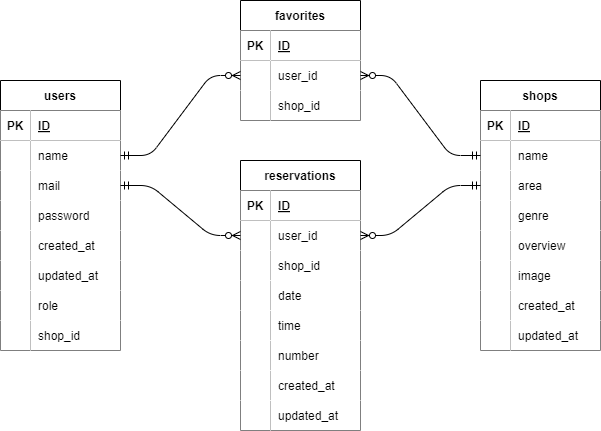

The diagram above was exported from draw.io. Its source (the exported page's mxGraphModel, read from the mxfile embedded in the PNG):
<mxGraphModel dx="906" dy="607" grid="1" gridSize="10" guides="1" tooltips="1" connect="1" arrows="1" fold="1" page="1" pageScale="1" pageWidth="827" pageHeight="1169" math="0" shadow="0">
  <root>
    <mxCell id="0" />
    <mxCell id="1" parent="0" />
    <mxCell id="2" value="users" style="shape=table;startSize=30;container=1;collapsible=1;childLayout=tableLayout;fixedRows=1;rowLines=0;fontStyle=1;align=center;resizeLast=1;" parent="1" vertex="1">
      <mxGeometry x="120" y="280" width="120" height="270" as="geometry" />
    </mxCell>
    <mxCell id="3" value="" style="shape=tableRow;horizontal=0;startSize=0;swimlaneHead=0;swimlaneBody=0;fillColor=none;collapsible=0;dropTarget=0;points=[[0,0.5],[1,0.5]];portConstraint=eastwest;top=0;left=0;right=0;bottom=1;" parent="2" vertex="1">
      <mxGeometry y="30" width="120" height="30" as="geometry" />
    </mxCell>
    <mxCell id="4" value="PK" style="shape=partialRectangle;connectable=0;fillColor=default;top=0;left=0;bottom=0;right=0;fontStyle=1;overflow=hidden;" parent="3" vertex="1">
      <mxGeometry width="30" height="30" as="geometry">
        <mxRectangle width="30" height="30" as="alternateBounds" />
      </mxGeometry>
    </mxCell>
    <mxCell id="5" value="ID" style="shape=partialRectangle;connectable=0;fillColor=default;top=0;left=0;bottom=0;right=0;align=left;spacingLeft=6;fontStyle=5;overflow=hidden;" parent="3" vertex="1">
      <mxGeometry x="30" width="90" height="30" as="geometry">
        <mxRectangle width="90" height="30" as="alternateBounds" />
      </mxGeometry>
    </mxCell>
    <mxCell id="6" value="" style="shape=tableRow;horizontal=0;startSize=0;swimlaneHead=0;swimlaneBody=0;fillColor=none;collapsible=0;dropTarget=0;points=[[0,0.5],[1,0.5]];portConstraint=eastwest;top=0;left=0;right=0;bottom=0;" parent="2" vertex="1">
      <mxGeometry y="60" width="120" height="30" as="geometry" />
    </mxCell>
    <mxCell id="7" value="" style="shape=partialRectangle;connectable=0;fillColor=default;top=0;left=0;bottom=0;right=0;editable=1;overflow=hidden;" parent="6" vertex="1">
      <mxGeometry width="30" height="30" as="geometry">
        <mxRectangle width="30" height="30" as="alternateBounds" />
      </mxGeometry>
    </mxCell>
    <mxCell id="8" value="name" style="shape=partialRectangle;connectable=0;fillColor=default;top=0;left=0;bottom=0;right=0;align=left;spacingLeft=6;overflow=hidden;" parent="6" vertex="1">
      <mxGeometry x="30" width="90" height="30" as="geometry">
        <mxRectangle width="90" height="30" as="alternateBounds" />
      </mxGeometry>
    </mxCell>
    <mxCell id="9" value="" style="shape=tableRow;horizontal=0;startSize=0;swimlaneHead=0;swimlaneBody=0;fillColor=none;collapsible=0;dropTarget=0;points=[[0,0.5],[1,0.5]];portConstraint=eastwest;top=0;left=0;right=0;bottom=0;" parent="2" vertex="1">
      <mxGeometry y="90" width="120" height="30" as="geometry" />
    </mxCell>
    <mxCell id="10" value="" style="shape=partialRectangle;connectable=0;fillColor=default;top=0;left=0;bottom=0;right=0;editable=1;overflow=hidden;" parent="9" vertex="1">
      <mxGeometry width="30" height="30" as="geometry">
        <mxRectangle width="30" height="30" as="alternateBounds" />
      </mxGeometry>
    </mxCell>
    <mxCell id="11" value="mail" style="shape=partialRectangle;connectable=0;fillColor=default;top=0;left=0;bottom=0;right=0;align=left;spacingLeft=6;overflow=hidden;" parent="9" vertex="1">
      <mxGeometry x="30" width="90" height="30" as="geometry">
        <mxRectangle width="90" height="30" as="alternateBounds" />
      </mxGeometry>
    </mxCell>
    <mxCell id="12" value="" style="shape=tableRow;horizontal=0;startSize=0;swimlaneHead=0;swimlaneBody=0;fillColor=none;collapsible=0;dropTarget=0;points=[[0,0.5],[1,0.5]];portConstraint=eastwest;top=0;left=0;right=0;bottom=0;" parent="2" vertex="1">
      <mxGeometry y="120" width="120" height="30" as="geometry" />
    </mxCell>
    <mxCell id="13" value="" style="shape=partialRectangle;connectable=0;fillColor=default;top=0;left=0;bottom=0;right=0;editable=1;overflow=hidden;" parent="12" vertex="1">
      <mxGeometry width="30" height="30" as="geometry">
        <mxRectangle width="30" height="30" as="alternateBounds" />
      </mxGeometry>
    </mxCell>
    <mxCell id="14" value="password" style="shape=partialRectangle;connectable=0;fillColor=default;top=0;left=0;bottom=0;right=0;align=left;spacingLeft=6;overflow=hidden;" parent="12" vertex="1">
      <mxGeometry x="30" width="90" height="30" as="geometry">
        <mxRectangle width="90" height="30" as="alternateBounds" />
      </mxGeometry>
    </mxCell>
    <mxCell id="93" style="shape=tableRow;horizontal=0;startSize=0;swimlaneHead=0;swimlaneBody=0;fillColor=none;collapsible=0;dropTarget=0;points=[[0,0.5],[1,0.5]];portConstraint=eastwest;top=0;left=0;right=0;bottom=0;" vertex="1" parent="2">
      <mxGeometry y="150" width="120" height="30" as="geometry" />
    </mxCell>
    <mxCell id="94" style="shape=partialRectangle;connectable=0;fillColor=default;top=0;left=0;bottom=0;right=0;editable=1;overflow=hidden;" vertex="1" parent="93">
      <mxGeometry width="30" height="30" as="geometry">
        <mxRectangle width="30" height="30" as="alternateBounds" />
      </mxGeometry>
    </mxCell>
    <mxCell id="95" value="created_at" style="shape=partialRectangle;connectable=0;fillColor=default;top=0;left=0;bottom=0;right=0;align=left;spacingLeft=6;overflow=hidden;" vertex="1" parent="93">
      <mxGeometry x="30" width="90" height="30" as="geometry">
        <mxRectangle width="90" height="30" as="alternateBounds" />
      </mxGeometry>
    </mxCell>
    <mxCell id="90" style="shape=tableRow;horizontal=0;startSize=0;swimlaneHead=0;swimlaneBody=0;fillColor=none;collapsible=0;dropTarget=0;points=[[0,0.5],[1,0.5]];portConstraint=eastwest;top=0;left=0;right=0;bottom=0;" vertex="1" parent="2">
      <mxGeometry y="180" width="120" height="30" as="geometry" />
    </mxCell>
    <mxCell id="91" style="shape=partialRectangle;connectable=0;fillColor=default;top=0;left=0;bottom=0;right=0;editable=1;overflow=hidden;" vertex="1" parent="90">
      <mxGeometry width="30" height="30" as="geometry">
        <mxRectangle width="30" height="30" as="alternateBounds" />
      </mxGeometry>
    </mxCell>
    <mxCell id="92" value="updated_at" style="shape=partialRectangle;connectable=0;fillColor=default;top=0;left=0;bottom=0;right=0;align=left;spacingLeft=6;overflow=hidden;" vertex="1" parent="90">
      <mxGeometry x="30" width="90" height="30" as="geometry">
        <mxRectangle width="90" height="30" as="alternateBounds" />
      </mxGeometry>
    </mxCell>
    <mxCell id="87" style="shape=tableRow;horizontal=0;startSize=0;swimlaneHead=0;swimlaneBody=0;fillColor=none;collapsible=0;dropTarget=0;points=[[0,0.5],[1,0.5]];portConstraint=eastwest;top=0;left=0;right=0;bottom=0;" parent="2" vertex="1">
      <mxGeometry y="210" width="120" height="30" as="geometry" />
    </mxCell>
    <mxCell id="88" style="shape=partialRectangle;connectable=0;fillColor=default;top=0;left=0;bottom=0;right=0;editable=1;overflow=hidden;" parent="87" vertex="1">
      <mxGeometry width="30" height="30" as="geometry">
        <mxRectangle width="30" height="30" as="alternateBounds" />
      </mxGeometry>
    </mxCell>
    <mxCell id="89" value="role" style="shape=partialRectangle;connectable=0;fillColor=default;top=0;left=0;bottom=0;right=0;align=left;spacingLeft=6;overflow=hidden;" parent="87" vertex="1">
      <mxGeometry x="30" width="90" height="30" as="geometry">
        <mxRectangle width="90" height="30" as="alternateBounds" />
      </mxGeometry>
    </mxCell>
    <mxCell id="84" style="shape=tableRow;horizontal=0;startSize=0;swimlaneHead=0;swimlaneBody=0;fillColor=none;collapsible=0;dropTarget=0;points=[[0,0.5],[1,0.5]];portConstraint=eastwest;top=0;left=0;right=0;bottom=0;" parent="2" vertex="1">
      <mxGeometry y="240" width="120" height="30" as="geometry" />
    </mxCell>
    <mxCell id="85" style="shape=partialRectangle;connectable=0;fillColor=default;top=0;left=0;bottom=0;right=0;editable=1;overflow=hidden;" parent="84" vertex="1">
      <mxGeometry width="30" height="30" as="geometry">
        <mxRectangle width="30" height="30" as="alternateBounds" />
      </mxGeometry>
    </mxCell>
    <mxCell id="86" value="shop_id" style="shape=partialRectangle;connectable=0;fillColor=default;top=0;left=0;bottom=0;right=0;align=left;spacingLeft=6;overflow=hidden;" parent="84" vertex="1">
      <mxGeometry x="30" width="90" height="30" as="geometry">
        <mxRectangle width="90" height="30" as="alternateBounds" />
      </mxGeometry>
    </mxCell>
    <mxCell id="15" value="shops" style="shape=table;startSize=30;container=1;collapsible=1;childLayout=tableLayout;fixedRows=1;rowLines=0;fontStyle=1;align=center;resizeLast=1;" parent="1" vertex="1">
      <mxGeometry x="600" y="280" width="120" height="270" as="geometry" />
    </mxCell>
    <mxCell id="16" value="" style="shape=tableRow;horizontal=0;startSize=0;swimlaneHead=0;swimlaneBody=0;fillColor=none;collapsible=0;dropTarget=0;points=[[0,0.5],[1,0.5]];portConstraint=eastwest;top=0;left=0;right=0;bottom=1;" parent="15" vertex="1">
      <mxGeometry y="30" width="120" height="30" as="geometry" />
    </mxCell>
    <mxCell id="17" value="PK" style="shape=partialRectangle;connectable=0;fillColor=default;top=0;left=0;bottom=0;right=0;fontStyle=1;overflow=hidden;" parent="16" vertex="1">
      <mxGeometry width="30" height="30" as="geometry">
        <mxRectangle width="30" height="30" as="alternateBounds" />
      </mxGeometry>
    </mxCell>
    <mxCell id="18" value="ID" style="shape=partialRectangle;connectable=0;fillColor=default;top=0;left=0;bottom=0;right=0;align=left;spacingLeft=6;fontStyle=5;overflow=hidden;" parent="16" vertex="1">
      <mxGeometry x="30" width="90" height="30" as="geometry">
        <mxRectangle width="90" height="30" as="alternateBounds" />
      </mxGeometry>
    </mxCell>
    <mxCell id="19" style="shape=tableRow;horizontal=0;startSize=0;swimlaneHead=0;swimlaneBody=0;fillColor=none;collapsible=0;dropTarget=0;points=[[0,0.5],[1,0.5]];portConstraint=eastwest;top=0;left=0;right=0;bottom=0;" parent="15" vertex="1">
      <mxGeometry y="60" width="120" height="30" as="geometry" />
    </mxCell>
    <mxCell id="20" style="shape=partialRectangle;connectable=0;fillColor=default;top=0;left=0;bottom=0;right=0;editable=1;overflow=hidden;" parent="19" vertex="1">
      <mxGeometry width="30" height="30" as="geometry">
        <mxRectangle width="30" height="30" as="alternateBounds" />
      </mxGeometry>
    </mxCell>
    <mxCell id="21" value="name" style="shape=partialRectangle;connectable=0;fillColor=default;top=0;left=0;bottom=0;right=0;align=left;spacingLeft=6;overflow=hidden;" parent="19" vertex="1">
      <mxGeometry x="30" width="90" height="30" as="geometry">
        <mxRectangle width="90" height="30" as="alternateBounds" />
      </mxGeometry>
    </mxCell>
    <mxCell id="22" style="shape=tableRow;horizontal=0;startSize=0;swimlaneHead=0;swimlaneBody=0;fillColor=none;collapsible=0;dropTarget=0;points=[[0,0.5],[1,0.5]];portConstraint=eastwest;top=0;left=0;right=0;bottom=0;" parent="15" vertex="1">
      <mxGeometry y="90" width="120" height="30" as="geometry" />
    </mxCell>
    <mxCell id="23" style="shape=partialRectangle;connectable=0;fillColor=default;top=0;left=0;bottom=0;right=0;editable=1;overflow=hidden;" parent="22" vertex="1">
      <mxGeometry width="30" height="30" as="geometry">
        <mxRectangle width="30" height="30" as="alternateBounds" />
      </mxGeometry>
    </mxCell>
    <mxCell id="24" value="area" style="shape=partialRectangle;connectable=0;fillColor=default;top=0;left=0;bottom=0;right=0;align=left;spacingLeft=6;overflow=hidden;" parent="22" vertex="1">
      <mxGeometry x="30" width="90" height="30" as="geometry">
        <mxRectangle width="90" height="30" as="alternateBounds" />
      </mxGeometry>
    </mxCell>
    <mxCell id="25" value="" style="shape=tableRow;horizontal=0;startSize=0;swimlaneHead=0;swimlaneBody=0;fillColor=none;collapsible=0;dropTarget=0;points=[[0,0.5],[1,0.5]];portConstraint=eastwest;top=0;left=0;right=0;bottom=0;" parent="15" vertex="1">
      <mxGeometry y="120" width="120" height="30" as="geometry" />
    </mxCell>
    <mxCell id="26" value="" style="shape=partialRectangle;connectable=0;fillColor=default;top=0;left=0;bottom=0;right=0;editable=1;overflow=hidden;" parent="25" vertex="1">
      <mxGeometry width="30" height="30" as="geometry">
        <mxRectangle width="30" height="30" as="alternateBounds" />
      </mxGeometry>
    </mxCell>
    <mxCell id="27" value="genre" style="shape=partialRectangle;connectable=0;fillColor=default;top=0;left=0;bottom=0;right=0;align=left;spacingLeft=6;overflow=hidden;" parent="25" vertex="1">
      <mxGeometry x="30" width="90" height="30" as="geometry">
        <mxRectangle width="90" height="30" as="alternateBounds" />
      </mxGeometry>
    </mxCell>
    <mxCell id="28" value="" style="shape=tableRow;horizontal=0;startSize=0;swimlaneHead=0;swimlaneBody=0;fillColor=none;collapsible=0;dropTarget=0;points=[[0,0.5],[1,0.5]];portConstraint=eastwest;top=0;left=0;right=0;bottom=0;" parent="15" vertex="1">
      <mxGeometry y="150" width="120" height="30" as="geometry" />
    </mxCell>
    <mxCell id="29" value="" style="shape=partialRectangle;connectable=0;fillColor=default;top=0;left=0;bottom=0;right=0;editable=1;overflow=hidden;" parent="28" vertex="1">
      <mxGeometry width="30" height="30" as="geometry">
        <mxRectangle width="30" height="30" as="alternateBounds" />
      </mxGeometry>
    </mxCell>
    <mxCell id="30" value="overview" style="shape=partialRectangle;connectable=0;fillColor=default;top=0;left=0;bottom=0;right=0;align=left;spacingLeft=6;overflow=hidden;" parent="28" vertex="1">
      <mxGeometry x="30" width="90" height="30" as="geometry">
        <mxRectangle width="90" height="30" as="alternateBounds" />
      </mxGeometry>
    </mxCell>
    <mxCell id="31" value="" style="shape=tableRow;horizontal=0;startSize=0;swimlaneHead=0;swimlaneBody=0;fillColor=none;collapsible=0;dropTarget=0;points=[[0,0.5],[1,0.5]];portConstraint=eastwest;top=0;left=0;right=0;bottom=0;" parent="15" vertex="1">
      <mxGeometry y="180" width="120" height="30" as="geometry" />
    </mxCell>
    <mxCell id="32" value="" style="shape=partialRectangle;connectable=0;fillColor=default;top=0;left=0;bottom=0;right=0;editable=1;overflow=hidden;" parent="31" vertex="1">
      <mxGeometry width="30" height="30" as="geometry">
        <mxRectangle width="30" height="30" as="alternateBounds" />
      </mxGeometry>
    </mxCell>
    <mxCell id="33" value="image" style="shape=partialRectangle;connectable=0;fillColor=default;top=0;left=0;bottom=0;right=0;align=left;spacingLeft=6;overflow=hidden;" parent="31" vertex="1">
      <mxGeometry x="30" width="90" height="30" as="geometry">
        <mxRectangle width="90" height="30" as="alternateBounds" />
      </mxGeometry>
    </mxCell>
    <mxCell id="99" style="shape=tableRow;horizontal=0;startSize=0;swimlaneHead=0;swimlaneBody=0;fillColor=none;collapsible=0;dropTarget=0;points=[[0,0.5],[1,0.5]];portConstraint=eastwest;top=0;left=0;right=0;bottom=0;" vertex="1" parent="15">
      <mxGeometry y="210" width="120" height="30" as="geometry" />
    </mxCell>
    <mxCell id="100" style="shape=partialRectangle;connectable=0;fillColor=default;top=0;left=0;bottom=0;right=0;editable=1;overflow=hidden;" vertex="1" parent="99">
      <mxGeometry width="30" height="30" as="geometry">
        <mxRectangle width="30" height="30" as="alternateBounds" />
      </mxGeometry>
    </mxCell>
    <mxCell id="101" value="created_at" style="shape=partialRectangle;connectable=0;fillColor=default;top=0;left=0;bottom=0;right=0;align=left;spacingLeft=6;overflow=hidden;" vertex="1" parent="99">
      <mxGeometry x="30" width="90" height="30" as="geometry">
        <mxRectangle width="90" height="30" as="alternateBounds" />
      </mxGeometry>
    </mxCell>
    <mxCell id="96" style="shape=tableRow;horizontal=0;startSize=0;swimlaneHead=0;swimlaneBody=0;fillColor=none;collapsible=0;dropTarget=0;points=[[0,0.5],[1,0.5]];portConstraint=eastwest;top=0;left=0;right=0;bottom=0;" vertex="1" parent="15">
      <mxGeometry y="240" width="120" height="30" as="geometry" />
    </mxCell>
    <mxCell id="97" style="shape=partialRectangle;connectable=0;fillColor=default;top=0;left=0;bottom=0;right=0;editable=1;overflow=hidden;" vertex="1" parent="96">
      <mxGeometry width="30" height="30" as="geometry">
        <mxRectangle width="30" height="30" as="alternateBounds" />
      </mxGeometry>
    </mxCell>
    <mxCell id="98" value="updated_at" style="shape=partialRectangle;connectable=0;fillColor=default;top=0;left=0;bottom=0;right=0;align=left;spacingLeft=6;overflow=hidden;" vertex="1" parent="96">
      <mxGeometry x="30" width="90" height="30" as="geometry">
        <mxRectangle width="90" height="30" as="alternateBounds" />
      </mxGeometry>
    </mxCell>
    <mxCell id="41" value="favorites" style="shape=table;startSize=30;container=1;collapsible=1;childLayout=tableLayout;fixedRows=1;rowLines=0;fontStyle=1;align=center;resizeLast=1;" parent="1" vertex="1">
      <mxGeometry x="360" y="200" width="120" height="120" as="geometry" />
    </mxCell>
    <mxCell id="42" value="" style="shape=tableRow;horizontal=0;startSize=0;swimlaneHead=0;swimlaneBody=0;fillColor=none;collapsible=0;dropTarget=0;points=[[0,0.5],[1,0.5]];portConstraint=eastwest;top=0;left=0;right=0;bottom=1;" parent="41" vertex="1">
      <mxGeometry y="30" width="120" height="30" as="geometry" />
    </mxCell>
    <mxCell id="43" value="PK" style="shape=partialRectangle;connectable=0;fillColor=default;top=0;left=0;bottom=0;right=0;fontStyle=1;overflow=hidden;" parent="42" vertex="1">
      <mxGeometry width="30" height="30" as="geometry">
        <mxRectangle width="30" height="30" as="alternateBounds" />
      </mxGeometry>
    </mxCell>
    <mxCell id="44" value="ID" style="shape=partialRectangle;connectable=0;fillColor=default;top=0;left=0;bottom=0;right=0;align=left;spacingLeft=6;fontStyle=5;overflow=hidden;" parent="42" vertex="1">
      <mxGeometry x="30" width="90" height="30" as="geometry">
        <mxRectangle width="90" height="30" as="alternateBounds" />
      </mxGeometry>
    </mxCell>
    <mxCell id="45" value="" style="shape=tableRow;horizontal=0;startSize=0;swimlaneHead=0;swimlaneBody=0;fillColor=none;collapsible=0;dropTarget=0;points=[[0,0.5],[1,0.5]];portConstraint=eastwest;top=0;left=0;right=0;bottom=0;" parent="41" vertex="1">
      <mxGeometry y="60" width="120" height="30" as="geometry" />
    </mxCell>
    <mxCell id="46" value="" style="shape=partialRectangle;connectable=0;fillColor=default;top=0;left=0;bottom=0;right=0;editable=1;overflow=hidden;" parent="45" vertex="1">
      <mxGeometry width="30" height="30" as="geometry">
        <mxRectangle width="30" height="30" as="alternateBounds" />
      </mxGeometry>
    </mxCell>
    <mxCell id="47" value="user_id" style="shape=partialRectangle;connectable=0;fillColor=default;top=0;left=0;bottom=0;right=0;align=left;spacingLeft=6;overflow=hidden;" parent="45" vertex="1">
      <mxGeometry x="30" width="90" height="30" as="geometry">
        <mxRectangle width="90" height="30" as="alternateBounds" />
      </mxGeometry>
    </mxCell>
    <mxCell id="48" value="" style="shape=tableRow;horizontal=0;startSize=0;swimlaneHead=0;swimlaneBody=0;fillColor=none;collapsible=0;dropTarget=0;points=[[0,0.5],[1,0.5]];portConstraint=eastwest;top=0;left=0;right=0;bottom=0;" parent="41" vertex="1">
      <mxGeometry y="90" width="120" height="30" as="geometry" />
    </mxCell>
    <mxCell id="49" value="" style="shape=partialRectangle;connectable=0;fillColor=default;top=0;left=0;bottom=0;right=0;editable=1;overflow=hidden;" parent="48" vertex="1">
      <mxGeometry width="30" height="30" as="geometry">
        <mxRectangle width="30" height="30" as="alternateBounds" />
      </mxGeometry>
    </mxCell>
    <mxCell id="50" value="shop_id" style="shape=partialRectangle;connectable=0;fillColor=default;top=0;left=0;bottom=0;right=0;align=left;spacingLeft=6;overflow=hidden;" parent="48" vertex="1">
      <mxGeometry x="30" width="90" height="30" as="geometry">
        <mxRectangle width="90" height="30" as="alternateBounds" />
      </mxGeometry>
    </mxCell>
    <mxCell id="58" value="reservations" style="shape=table;startSize=30;container=1;collapsible=1;childLayout=tableLayout;fixedRows=1;rowLines=0;fontStyle=1;align=center;resizeLast=1;" parent="1" vertex="1">
      <mxGeometry x="360" y="360" width="120" height="270" as="geometry" />
    </mxCell>
    <mxCell id="59" value="" style="shape=tableRow;horizontal=0;startSize=0;swimlaneHead=0;swimlaneBody=0;fillColor=none;collapsible=0;dropTarget=0;points=[[0,0.5],[1,0.5]];portConstraint=eastwest;top=0;left=0;right=0;bottom=1;" parent="58" vertex="1">
      <mxGeometry y="30" width="120" height="30" as="geometry" />
    </mxCell>
    <mxCell id="60" value="PK" style="shape=partialRectangle;connectable=0;fillColor=default;top=0;left=0;bottom=0;right=0;fontStyle=1;overflow=hidden;" parent="59" vertex="1">
      <mxGeometry width="30" height="30" as="geometry">
        <mxRectangle width="30" height="30" as="alternateBounds" />
      </mxGeometry>
    </mxCell>
    <mxCell id="61" value="ID" style="shape=partialRectangle;connectable=0;fillColor=default;top=0;left=0;bottom=0;right=0;align=left;spacingLeft=6;fontStyle=5;overflow=hidden;" parent="59" vertex="1">
      <mxGeometry x="30" width="90" height="30" as="geometry">
        <mxRectangle width="90" height="30" as="alternateBounds" />
      </mxGeometry>
    </mxCell>
    <mxCell id="62" value="" style="shape=tableRow;horizontal=0;startSize=0;swimlaneHead=0;swimlaneBody=0;fillColor=none;collapsible=0;dropTarget=0;points=[[0,0.5],[1,0.5]];portConstraint=eastwest;top=0;left=0;right=0;bottom=0;" parent="58" vertex="1">
      <mxGeometry y="60" width="120" height="30" as="geometry" />
    </mxCell>
    <mxCell id="63" value="" style="shape=partialRectangle;connectable=0;fillColor=default;top=0;left=0;bottom=0;right=0;editable=1;overflow=hidden;" parent="62" vertex="1">
      <mxGeometry width="30" height="30" as="geometry">
        <mxRectangle width="30" height="30" as="alternateBounds" />
      </mxGeometry>
    </mxCell>
    <mxCell id="64" value="user_id" style="shape=partialRectangle;connectable=0;fillColor=default;top=0;left=0;bottom=0;right=0;align=left;spacingLeft=6;overflow=hidden;" parent="62" vertex="1">
      <mxGeometry x="30" width="90" height="30" as="geometry">
        <mxRectangle width="90" height="30" as="alternateBounds" />
      </mxGeometry>
    </mxCell>
    <mxCell id="65" value="" style="shape=tableRow;horizontal=0;startSize=0;swimlaneHead=0;swimlaneBody=0;fillColor=none;collapsible=0;dropTarget=0;points=[[0,0.5],[1,0.5]];portConstraint=eastwest;top=0;left=0;right=0;bottom=0;" parent="58" vertex="1">
      <mxGeometry y="90" width="120" height="30" as="geometry" />
    </mxCell>
    <mxCell id="66" value="" style="shape=partialRectangle;connectable=0;fillColor=default;top=0;left=0;bottom=0;right=0;editable=1;overflow=hidden;" parent="65" vertex="1">
      <mxGeometry width="30" height="30" as="geometry">
        <mxRectangle width="30" height="30" as="alternateBounds" />
      </mxGeometry>
    </mxCell>
    <mxCell id="67" value="shop_id" style="shape=partialRectangle;connectable=0;fillColor=default;top=0;left=0;bottom=0;right=0;align=left;spacingLeft=6;overflow=hidden;" parent="65" vertex="1">
      <mxGeometry x="30" width="90" height="30" as="geometry">
        <mxRectangle width="90" height="30" as="alternateBounds" />
      </mxGeometry>
    </mxCell>
    <mxCell id="74" style="shape=tableRow;horizontal=0;startSize=0;swimlaneHead=0;swimlaneBody=0;fillColor=none;collapsible=0;dropTarget=0;points=[[0,0.5],[1,0.5]];portConstraint=eastwest;top=0;left=0;right=0;bottom=0;" parent="58" vertex="1">
      <mxGeometry y="120" width="120" height="30" as="geometry" />
    </mxCell>
    <mxCell id="75" style="shape=partialRectangle;connectable=0;fillColor=default;top=0;left=0;bottom=0;right=0;editable=1;overflow=hidden;" parent="74" vertex="1">
      <mxGeometry width="30" height="30" as="geometry">
        <mxRectangle width="30" height="30" as="alternateBounds" />
      </mxGeometry>
    </mxCell>
    <mxCell id="76" value="date" style="shape=partialRectangle;connectable=0;fillColor=default;top=0;left=0;bottom=0;right=0;align=left;spacingLeft=6;overflow=hidden;" parent="74" vertex="1">
      <mxGeometry x="30" width="90" height="30" as="geometry">
        <mxRectangle width="90" height="30" as="alternateBounds" />
      </mxGeometry>
    </mxCell>
    <mxCell id="71" style="shape=tableRow;horizontal=0;startSize=0;swimlaneHead=0;swimlaneBody=0;fillColor=none;collapsible=0;dropTarget=0;points=[[0,0.5],[1,0.5]];portConstraint=eastwest;top=0;left=0;right=0;bottom=0;" parent="58" vertex="1">
      <mxGeometry y="150" width="120" height="30" as="geometry" />
    </mxCell>
    <mxCell id="72" style="shape=partialRectangle;connectable=0;fillColor=default;top=0;left=0;bottom=0;right=0;editable=1;overflow=hidden;" parent="71" vertex="1">
      <mxGeometry width="30" height="30" as="geometry">
        <mxRectangle width="30" height="30" as="alternateBounds" />
      </mxGeometry>
    </mxCell>
    <mxCell id="73" value="time" style="shape=partialRectangle;connectable=0;fillColor=default;top=0;left=0;bottom=0;right=0;align=left;spacingLeft=6;overflow=hidden;" parent="71" vertex="1">
      <mxGeometry x="30" width="90" height="30" as="geometry">
        <mxRectangle width="90" height="30" as="alternateBounds" />
      </mxGeometry>
    </mxCell>
    <mxCell id="68" style="shape=tableRow;horizontal=0;startSize=0;swimlaneHead=0;swimlaneBody=0;fillColor=none;collapsible=0;dropTarget=0;points=[[0,0.5],[1,0.5]];portConstraint=eastwest;top=0;left=0;right=0;bottom=0;" parent="58" vertex="1">
      <mxGeometry y="180" width="120" height="30" as="geometry" />
    </mxCell>
    <mxCell id="69" style="shape=partialRectangle;connectable=0;fillColor=default;top=0;left=0;bottom=0;right=0;editable=1;overflow=hidden;" parent="68" vertex="1">
      <mxGeometry width="30" height="30" as="geometry">
        <mxRectangle width="30" height="30" as="alternateBounds" />
      </mxGeometry>
    </mxCell>
    <mxCell id="70" value="number" style="shape=partialRectangle;connectable=0;fillColor=default;top=0;left=0;bottom=0;right=0;align=left;spacingLeft=6;overflow=hidden;" parent="68" vertex="1">
      <mxGeometry x="30" width="90" height="30" as="geometry">
        <mxRectangle width="90" height="30" as="alternateBounds" />
      </mxGeometry>
    </mxCell>
    <mxCell id="108" style="shape=tableRow;horizontal=0;startSize=0;swimlaneHead=0;swimlaneBody=0;fillColor=none;collapsible=0;dropTarget=0;points=[[0,0.5],[1,0.5]];portConstraint=eastwest;top=0;left=0;right=0;bottom=0;" vertex="1" parent="58">
      <mxGeometry y="210" width="120" height="30" as="geometry" />
    </mxCell>
    <mxCell id="109" style="shape=partialRectangle;connectable=0;fillColor=default;top=0;left=0;bottom=0;right=0;editable=1;overflow=hidden;" vertex="1" parent="108">
      <mxGeometry width="30" height="30" as="geometry">
        <mxRectangle width="30" height="30" as="alternateBounds" />
      </mxGeometry>
    </mxCell>
    <mxCell id="110" value="created_at" style="shape=partialRectangle;connectable=0;fillColor=default;top=0;left=0;bottom=0;right=0;align=left;spacingLeft=6;overflow=hidden;" vertex="1" parent="108">
      <mxGeometry x="30" width="90" height="30" as="geometry">
        <mxRectangle width="90" height="30" as="alternateBounds" />
      </mxGeometry>
    </mxCell>
    <mxCell id="105" style="shape=tableRow;horizontal=0;startSize=0;swimlaneHead=0;swimlaneBody=0;fillColor=none;collapsible=0;dropTarget=0;points=[[0,0.5],[1,0.5]];portConstraint=eastwest;top=0;left=0;right=0;bottom=0;" vertex="1" parent="58">
      <mxGeometry y="240" width="120" height="30" as="geometry" />
    </mxCell>
    <mxCell id="106" style="shape=partialRectangle;connectable=0;fillColor=default;top=0;left=0;bottom=0;right=0;editable=1;overflow=hidden;" vertex="1" parent="105">
      <mxGeometry width="30" height="30" as="geometry">
        <mxRectangle width="30" height="30" as="alternateBounds" />
      </mxGeometry>
    </mxCell>
    <mxCell id="107" value="updated_at" style="shape=partialRectangle;connectable=0;fillColor=default;top=0;left=0;bottom=0;right=0;align=left;spacingLeft=6;overflow=hidden;" vertex="1" parent="105">
      <mxGeometry x="30" width="90" height="30" as="geometry">
        <mxRectangle width="90" height="30" as="alternateBounds" />
      </mxGeometry>
    </mxCell>
    <mxCell id="80" value="" style="edgeStyle=entityRelationEdgeStyle;fontSize=12;html=1;endArrow=ERzeroToMany;startArrow=ERmandOne;exitX=1;exitY=0.5;exitDx=0;exitDy=0;entryX=0;entryY=0.5;entryDx=0;entryDy=0;" parent="1" source="6" target="45" edge="1">
      <mxGeometry width="100" height="100" relative="1" as="geometry">
        <mxPoint x="260" y="320" as="sourcePoint" />
        <mxPoint x="360" y="220" as="targetPoint" />
      </mxGeometry>
    </mxCell>
    <mxCell id="81" value="" style="edgeStyle=entityRelationEdgeStyle;fontSize=12;html=1;endArrow=ERzeroToMany;startArrow=ERmandOne;exitX=1;exitY=0.5;exitDx=0;exitDy=0;entryX=0;entryY=0.5;entryDx=0;entryDy=0;" parent="1" source="9" target="62" edge="1">
      <mxGeometry width="100" height="100" relative="1" as="geometry">
        <mxPoint x="260" y="450" as="sourcePoint" />
        <mxPoint x="360" y="350" as="targetPoint" />
      </mxGeometry>
    </mxCell>
    <mxCell id="82" value="" style="edgeStyle=entityRelationEdgeStyle;fontSize=12;html=1;endArrow=ERzeroToMany;startArrow=ERmandOne;exitX=0;exitY=0.5;exitDx=0;exitDy=0;entryX=1;entryY=0.5;entryDx=0;entryDy=0;" parent="1" source="19" target="45" edge="1">
      <mxGeometry width="100" height="100" relative="1" as="geometry">
        <mxPoint x="520" y="270" as="sourcePoint" />
        <mxPoint x="620" y="170" as="targetPoint" />
      </mxGeometry>
    </mxCell>
    <mxCell id="83" value="" style="edgeStyle=entityRelationEdgeStyle;fontSize=12;html=1;endArrow=ERzeroToMany;startArrow=ERmandOne;entryX=1;entryY=0.5;entryDx=0;entryDy=0;exitX=0;exitY=0.5;exitDx=0;exitDy=0;" parent="1" source="22" target="62" edge="1">
      <mxGeometry width="100" height="100" relative="1" as="geometry">
        <mxPoint x="490" y="520" as="sourcePoint" />
        <mxPoint x="590" y="420" as="targetPoint" />
      </mxGeometry>
    </mxCell>
  </root>
</mxGraphModel>